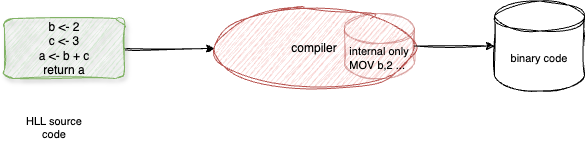

The diagram above was exported from draw.io. Its source (the exported page's mxGraphModel, read from the mxfile embedded in the PNG):
<mxGraphModel dx="1044" dy="763" grid="1" gridSize="10" guides="1" tooltips="1" connect="1" arrows="1" fold="1" page="1" pageScale="1" pageWidth="1100" pageHeight="850" math="0" shadow="0">
  <root>
    <mxCell id="0" />
    <mxCell id="1" parent="0" />
    <mxCell id="mSDiIYLGvPHQHrtn-my0-1" style="edgeStyle=orthogonalEdgeStyle;shape=connector;curved=1;rounded=0;sketch=1;jiggle=2;curveFitting=1;orthogonalLoop=1;jettySize=auto;html=1;exitX=1;exitY=0.5;exitDx=0;exitDy=0;entryX=0;entryY=0.5;entryDx=0;entryDy=0;strokeColor=default;align=center;verticalAlign=middle;fontFamily=Helvetica;fontSize=11;fontColor=default;labelBackgroundColor=default;endArrow=classic;" edge="1" parent="1" source="mSDiIYLGvPHQHrtn-my0-2" target="mSDiIYLGvPHQHrtn-my0-6">
      <mxGeometry relative="1" as="geometry" />
    </mxCell>
    <mxCell id="mSDiIYLGvPHQHrtn-my0-2" value="&lt;div&gt;b &amp;lt;- 2&lt;/div&gt;&lt;div&gt;c &amp;lt;- 3&lt;/div&gt;&lt;div&gt;a &amp;lt;- b + c&lt;/div&gt;&lt;div&gt;return a&lt;/div&gt;" style="rounded=1;whiteSpace=wrap;html=1;fillColor=#d5e8d4;strokeColor=#82b366;sketch=1;curveFitting=1;jiggle=2;shadow=1;" vertex="1" parent="1">
      <mxGeometry x="110" y="210" width="120" height="60" as="geometry" />
    </mxCell>
    <mxCell id="mSDiIYLGvPHQHrtn-my0-6" value="compiler" style="ellipse;whiteSpace=wrap;html=1;fillColor=#f8cecc;strokeColor=#b85450;sketch=1;curveFitting=1;jiggle=2;" vertex="1" parent="1">
      <mxGeometry x="320" y="200" width="200" height="80" as="geometry" />
    </mxCell>
    <mxCell id="mSDiIYLGvPHQHrtn-my0-9" value="&lt;div style=&quot;text-align: left;&quot;&gt;&lt;span style=&quot;font-variant-ligatures: no-common-ligatures;&quot;&gt;internal only&lt;/span&gt;&lt;/div&gt;&lt;div style=&quot;text-align: left;&quot;&gt;&lt;span style=&quot;font-variant-ligatures: no-common-ligatures;&quot;&gt;MOV b,2 ...&lt;/span&gt;&lt;/div&gt;" style="shape=cylinder3;whiteSpace=wrap;html=1;boundedLbl=1;backgroundOutline=1;size=15;fontFamily=Helvetica;fontSize=11;labelBackgroundColor=none;sketch=1;curveFitting=1;jiggle=2;fillColor=#f8cecc;strokeColor=#b85450;opacity=50;" vertex="1" parent="1">
      <mxGeometry x="450" y="205" width="70" height="65" as="geometry" />
    </mxCell>
    <mxCell id="mSDiIYLGvPHQHrtn-my0-15" value="&lt;div&gt;&lt;span style=&quot;font-variant-ligatures: no-common-ligatures;&quot;&gt;HLL source code&lt;/span&gt;&lt;/div&gt;" style="text;whiteSpace=wrap;html=1;fontFamily=Helvetica;fontSize=11;fontColor=default;labelBackgroundColor=none;align=center;" vertex="1" parent="1">
      <mxGeometry x="130" y="300" width="60" height="40" as="geometry" />
    </mxCell>
    <mxCell id="mSDiIYLGvPHQHrtn-my0-16" value="&lt;div style=&quot;text-align: left;&quot;&gt;&lt;span style=&quot;font-variant-ligatures: no-common-ligatures;&quot;&gt;binary code&lt;/span&gt;&lt;/div&gt;" style="shape=cylinder3;whiteSpace=wrap;html=1;boundedLbl=1;backgroundOutline=1;size=15;fontFamily=Helvetica;fontSize=11;fontColor=default;labelBackgroundColor=none;shadow=0;sketch=1;curveFitting=1;jiggle=2;" vertex="1" parent="1">
      <mxGeometry x="600" y="192.5" width="90" height="90" as="geometry" />
    </mxCell>
    <mxCell id="xyFUl4zLCIebBpeTf5UT-2" style="edgeStyle=orthogonalEdgeStyle;rounded=1;orthogonalLoop=1;jettySize=auto;html=1;exitX=1;exitY=0.5;exitDx=0;exitDy=0;exitPerimeter=0;entryX=0;entryY=0.5;entryDx=0;entryDy=0;entryPerimeter=0;curved=0;strokeWidth=1;sketch=1;curveFitting=1;jiggle=2;" edge="1" parent="1" source="mSDiIYLGvPHQHrtn-my0-9" target="mSDiIYLGvPHQHrtn-my0-16">
      <mxGeometry relative="1" as="geometry" />
    </mxCell>
  </root>
</mxGraphModel>